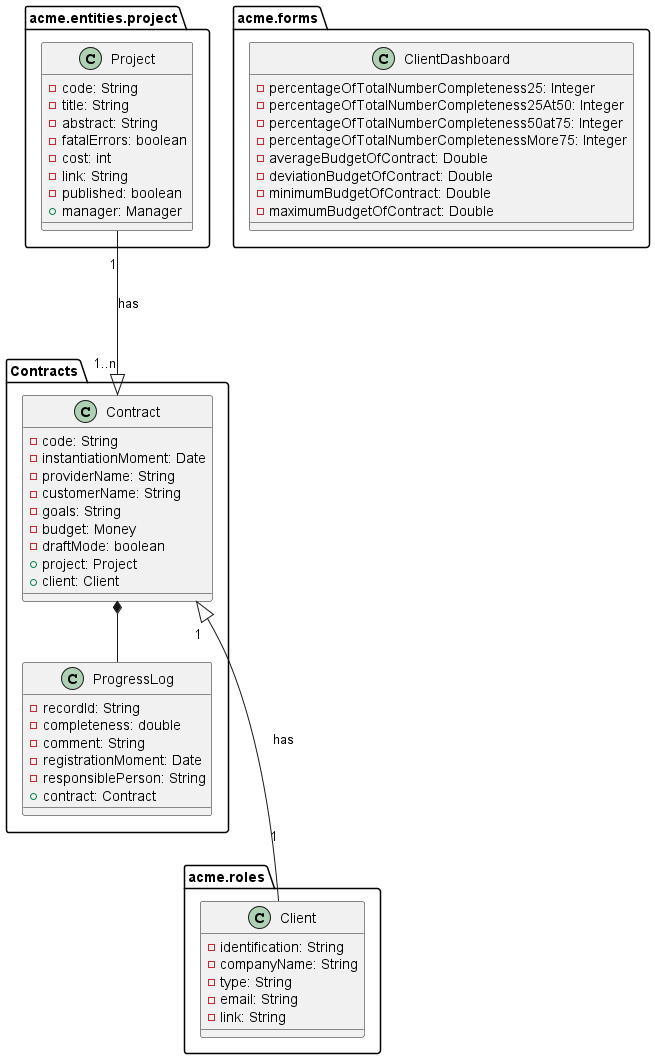

The diagram above was rendered by PlantUML. Its source (embedded in the PNG):
@startuml Diagrama Student2

package "Contracts" {
    class Contract {
        - code: String
        - instantiationMoment: Date
        - providerName: String
        - customerName: String
        - goals: String
        - budget: Money
        - draftMode: boolean
        + project: Project
        + client: Client
    }
    
    class ProgressLog {
        - recordId: String
        - completeness: double
        - comment: String
        - registrationMoment: Date
        - responsiblePerson: String
        + contract: Contract
    }
}


package acme.entities.project {
    class Project {
        - code: String
        - title: String
        - abstract: String
        - fatalErrors: boolean
        - cost: int
        - link: String
        -  published: boolean
        + manager: Manager
    }
}
package acme.roles{
    class Client {
        - identification: String
        - companyName: String
        - type: String
        - email: String
        - link: String
    }

}

package acme.forms{
    class ClientDashboard{
        - percentageOfTotalNumberCompleteness25: Integer
	    - percentageOfTotalNumberCompleteness25At50: Integer
	    - percentageOfTotalNumberCompleteness50at75: Integer
	    - percentageOfTotalNumberCompletenessMore75: Integer
	    - averageBudgetOfContract: Double
	    - deviationBudgetOfContract: Double
	    - minimumBudgetOfContract: Double
	    - maximumBudgetOfContract: Double
    }
}


Project "\n1"---|>"1..n\n" Contract: has
Contract "\n1"<|---"1\n\n\n" Client: has
Contract *-- ProgressLog


@enduml